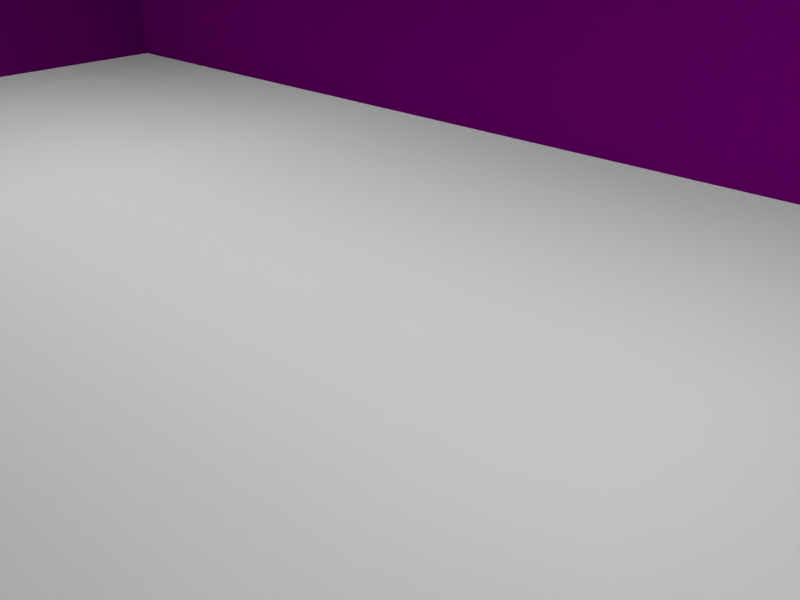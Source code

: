 # Source: cottage_blender.blend  (saved by Blender 2.79.0; exported with 4.5.12 LTS)
import bpy
from mathutils import Matrix  # noqa: F401  (used for matrix-valued properties, if any)

bpy.ops.wm.read_factory_settings(use_empty=True)
scene = bpy.context.scene
scene.name = 'Scene'

# ---- collections
col_collection_1 = bpy.data.collections.new('Collection 1'); scene.collection.children.link(col_collection_1)
col_collection_10 = bpy.data.collections.new('Collection 10'); scene.collection.children.link(col_collection_10)

# ---- images (referenced by path relative to the original .blend; pixels are not part of the script)
import os
ASSET_DIR = os.environ.get("B2B_ASSET_DIR", "")  # directory of the original .blend (textures are referenced by path, not embedded)
HERE = os.path.dirname(os.path.abspath(__file__))  # packed textures are extracted next to this script under _unpacked/

def load_image(name, relpath, width, height, colorspace="sRGB"):
    """Load a texture the original file referenced (path relative to the .blend, or extracted next to this script)."""
    p = next((c for c in (os.path.join(HERE, relpath), os.path.join(ASSET_DIR, relpath)) if relpath and os.path.exists(c)), "")
    if p:
        img = bpy.data.images.load(p, check_existing=True)
        img.name = name
    else:  # same state as the original file: an image datablock whose file is absent (Cycles renders it pink)
        img = bpy.data.images.new(name, width, height)
        img.source = "FILE"
        img.filepath = "//" + (relpath or name)
    img.colorspace_settings.name = colorspace
    return img
img_cottage_normal_png = load_image('cottage_normal.png', 'cottage_normal.png', 1024, 1024, 'sRGB')
img_cottage_diffuse_png_001 = load_image('cottage_diffuse.png.001', 'cottage_diffuse.png', 1024, 1024, 'sRGB')

# ---- materials (node trees are filled in below, after node groups)
mat_cottage_texture = bpy.data.materials.new('cottage_texture')
mat_cottage_texture.alpha_threshold = 0.0
mat_cottage_texture.roughness = 0.5
mat_ground = bpy.data.materials.new('ground')
mat_ground.alpha_threshold = 0.0
mat_ground.roughness = 0.5
mat_light_1 = bpy.data.materials.new('light 1')
mat_light_1.alpha_threshold = 0.0
mat_light_1.roughness = 0.5
mat_light_2 = bpy.data.materials.new('light 2')
mat_light_2.alpha_threshold = 0.0
mat_light_2.roughness = 0.5

# ---- material node trees
mat_cottage_texture.use_nodes = True; mat_cottage_texture.node_tree.nodes.clear()
_N = mat_cottage_texture.node_tree.nodes; _L = mat_cottage_texture.node_tree.links
n0 = _N.new('ShaderNodeOutputMaterial'); n0.name = 'Material Output'; n0.location = (300, 300)
n1 = _N.new('ShaderNodeBsdfDiffuse'); n1.name = 'Diffuse BSDF'; n1.location = (10, 300)
n1.inputs[1].default_value = 0.2574
n2 = _N.new('ShaderNodeNormalMap'); n2.name = 'Normal Map'; n2.location = (-175, 215)
n3 = _N.new('ShaderNodeTexImage'); n3.name = 'Image Texture.001'; n3.location = (-369, 117)
n3.width = 140
n3.image = img_cottage_normal_png
n4 = _N.new('ShaderNodeTexImage'); n4.name = 'Image Texture'; n4.location = (-327, 380)
n4.width = 140
n4.image = img_cottage_diffuse_png_001
_L.new(n1.outputs[0], n0.inputs[0])
_L.new(n4.outputs[0], n1.inputs[0])
_L.new(n2.outputs[0], n1.inputs[2])
_L.new(n3.outputs[0], n2.inputs[1])
n0.is_active_output = True
mat_ground.use_nodes = True; mat_ground.node_tree.nodes.clear()
_N = mat_ground.node_tree.nodes; _L = mat_ground.node_tree.links
n0 = _N.new('ShaderNodeOutputMaterial'); n0.name = 'Material Output'; n0.location = (300, 300)
n1 = _N.new('ShaderNodeAmbientOcclusion'); n1.name = 'Ambient Occlusion'; n1.location = (10, 300)
n1.samples = 1
n1.inputs[0].default_value = (0.6152, 0.6152, 0.6152, 1.0)
n1.inputs[1].default_value = 0.0
_L.new(n1.outputs[0], n0.inputs[0])
n0.is_active_output = True
mat_light_1.use_nodes = True; mat_light_1.node_tree.nodes.clear()
_N = mat_light_1.node_tree.nodes; _L = mat_light_1.node_tree.links
n0 = _N.new('ShaderNodeOutputMaterial'); n0.name = 'Material Output'; n0.location = (300, 300)
n1 = _N.new('ShaderNodeEmission'); n1.name = 'Emission'; n1.location = (10, 300)
n1.inputs[0].default_value = (0.8, 0.8, 0.8, 1.0)
n1.inputs[1].default_value = 7.0
_L.new(n1.outputs[0], n0.inputs[0])
n0.is_active_output = True
mat_light_2.use_nodes = True; mat_light_2.node_tree.nodes.clear()
_N = mat_light_2.node_tree.nodes; _L = mat_light_2.node_tree.links
n0 = _N.new('ShaderNodeOutputMaterial'); n0.name = 'Material Output'; n0.location = (300, 300)
n1 = _N.new('ShaderNodeEmission'); n1.name = 'Emission'; n1.location = (10, 300)
n1.inputs[0].default_value = (0.8, 0.8, 0.8, 1.0)
n1.inputs[1].default_value = 7.0
_L.new(n1.outputs[0], n0.inputs[0])
n0.is_active_output = True

# ---- world
world_world = bpy.data.worlds.new('World'); scene.world = world_world
world_world.color = (0.6172, 0.6172, 0.6172)
world_world.use_sun_shadow = False
world_world.sun_shadow_jitter_overblur = 0.0
world_world.cycles.sampling_method = 'MANUAL'

# ---- cameras
cam_camera = bpy.data.cameras.new('Camera')
cam_camera.clip_end = 100.0
cam_camera.lens = 35.0
cam_camera.sensor_width = 32.0
cam_camera.sensor_height = 18.0
cam_camera.ortho_scale = 7.314
cam_camera.dof.focus_distance = 0.0

# ---- lights
light_lamp = bpy.data.lights.new('Lamp', 'POINT')
light_lamp.transmission_factor = 0.0
light_lamp.cutoff_distance = 30.0
light_lamp.energy = 100.0
light_lamp.shadow_buffer_clip_start = 1.001
light_lamp.shadow_soft_size = 0.1
light_lamp.shadow_maximum_resolution = 0.006
light_lamp.use_absolute_resolution = True

# ---- meshes
me_cube_002 = bpy.data.meshes.new('Cube.002')
me_cube_002.from_pydata([(1.124, -1.0, 1.585), (-1.0, -0.006551, 3.056), (1.124, -0.006551, 3.056), (1.124, 0.2756, 2.646), (-1.0, -0.2837, 2.646), (-1.0, 0.2756, 2.646), (-1.0, 0.3333, 1.585), (1.124, -0.2179, -1.0), (1.124, 0.2179, -1.0), (1.124, 0.2179, 1.585), (-1.0, -0.005921, 3.056), (-1.0, -0.00529, 3.056), (1.124, -0.00529, 3.056), (1.124, -0.005921, 3.056), (-1.0, -0.1787, 2.545), (-1.0, 0.1712, 2.545), (1.124, 0.1732, 1.808), (-1.0, -0.177, 1.808), (-1.0, 0.1732, 1.808), (1.124, 0.2179, -0.6505), (1.124, -0.2179, -0.6505), (1.124, -0.2179, 1.585), (1.124, -0.1787, 2.545), (1.124, -0.2837, 2.646), (1.124, -0.177, 1.808), (1.124, -0.7209, 1.998), (-1.0, -1.0, 1.585), (1.124, -0.4397, -1.0), (-1.0, -0.7209, 1.998), (-1.0, 1.0, 1.585), (-1.0, -0.004659, 3.056), (-1.0, 0.7177, 1.998), (1.124, 0.1712, 2.545), (-1.0, 1.0, -1.0), (1.124, -1.0, -1.0), (-1.0, 0.3333, -1.0), (-1.0, -1.0, -1.0), (1.124, -0.4397, -0.2326), (1.124, -0.8607, -0.2326), (1.124, 0.8611, -0.2326), (1.124, 0.4395, -0.2326), (1.124, 0.2179, 1.263), (1.124, -0.2179, 1.263), (-1.0, -0.3333, 1.585), (1.124, -0.4397, 1.263), (1.124, -0.8607, 1.263), (1.124, 0.8611, 1.27), (1.124, 0.4395, 1.263), (1.109, 0.2179, -0.6505), (1.109, -0.2179, -0.6505), (1.109, 0.2179, 1.263), (1.109, -0.2179, 1.263), (1.124, -0.2179, -0.8325), (1.124, 0.2179, -0.8293), (1.222, -0.2179, -1.0), (1.222, 0.2179, -1.0), (1.222, 0.2179, -0.8293), (1.222, -0.2179, -0.8325), (1.18, 0.2179, -0.6505), (1.18, -0.2179, -0.6505), (1.18, -0.2179, -0.8325), (1.18, 0.2179, -0.8293), (0.6989, -1.0, -1.0), (-0.5753, -1.0, -1.0), (0.6989, -1.0, 1.263), (0.386, -1.0, 1.263), (-0.2623, -1.0, 1.263), (-0.5753, -1.0, 1.263), (0.6989, -1.0, 1.585), (0.386, -1.0, 1.585), (-0.2623, -1.0, 1.585), (-0.5753, -1.0, 1.585), (0.6989, -1.0, -0.2326), (0.386, -1.0, -0.2326), (-0.2623, -1.0, -0.2326), (-0.5753, -1.0, -0.2326), (1.123, 1.0, 1.585), (1.123, 1.0, -1.0), (1.124, 0.4395, -1.0), (1.124, 0.7177, 1.998), (1.124, -0.004659, 3.056), (-1.0, -0.3333, -1.0), (0.386, -1.0, -1.0), (-0.2623, -1.0, -1.0), (-1.0, 0.3333, 0.4629), (-1.0, -0.3333, 0.4634), (-0.7978, 1.0, -1.0), (-0.7978, 1.0, 1.093), (-0.7978, 1.0, 1.585), (0.6983, 1.0, 1.585), (0.6983, 1.0, -0.3952), (-0.5594, 1.0, 1.585), (0.6983, 1.0, 1.093), (-0.7978, 1.0, -0.7562), (0.6983, 1.0, -1.0), (-0.5594, 1.0, -0.7562), (-0.5594, 1.0, -1.0), (0.3853, 1.0, -1.0), (0.3853, 1.0, 1.093), (0.3853, 1.0, 1.585), (0.3853, 1.0, -0.3952), (-0.7978, 0.9712, 1.093), (-0.7978, 0.9712, -0.7562), (-0.5594, 0.9712, 1.093), (-0.5594, 0.9712, -0.7562), (-0.5594, 1.0, -0.8835), (-0.7978, 1.0, -0.881), (-0.5594, 1.0, 1.093), (-0.5144, 1.0, -0.8915), (-0.7978, 1.107, -1.0), (-0.5594, 1.107, -1.0), (-0.7978, 1.107, -0.881), (-0.5594, 1.107, -0.8835), (-0.5594, 1.046, -0.7562), (-0.7978, 1.046, -0.7562), (-0.5594, 1.046, -0.8835), (-0.7978, 1.046, -0.881), (-1.01, 0.4306, 0.6757), (-1.013, -0.4372, 0.6757), (-1.121, -0.2442, 0.6757), (-1.12, 0.2402, 0.6757), (-0.979, 0.4302, 0.6757), (-0.9824, -0.4376, 0.6757), (-1.135, -0.001821, 0.6757), (-1.065, 0.3354, 0.6757), (-1.067, -0.3407, 0.6757), (-0.9935, 0.01095, 1.153), (-0.9936, -0.01801, 1.153), (-0.9972, -0.01157, 1.153), (-0.9972, 0.004597, 1.153), (-0.9925, 0.01094, 1.153), (-0.9926, -0.01802, 1.153), (-0.9977, -0.003481, 1.153), (-0.9953, 0.007774, 1.153), (-0.9954, -0.01479, 1.153), (-1.134, -0.272, 0.5636), (-1.132, 0.2683, 0.5636), (-1.073, -0.3796, 0.5636), (-1.149, -0.001653, 0.5636), (-1.07, 0.3744, 0.5636), (-0.9786, -0.4876, 0.5636), (-1.013, -0.4872, 0.5636), (-1.009, 0.4806, 0.5636), (-0.9749, 0.4802, 0.5636), (-1.134, -0.272, 0.6058), (-1.132, 0.2683, 0.6058), (-1.073, -0.3796, 0.6058), (-1.149, -0.001653, 0.6058), (-1.07, 0.3744, 0.6058), (-0.9786, -0.4876, 0.6058), (-1.013, -0.4872, 0.6058), (-1.009, 0.4806, 0.6058), (-0.9749, 0.4802, 0.6058), (-1.113, -0.1954, 0.5636), (-1.111, 0.1912, 0.5636), (-1.069, -0.2724, 0.5636), (-1.123, -0.001961, 0.5636), (-1.067, 0.2671, 0.5636), (-1.002, -0.3497, 0.5636), (-1.026, -0.3494, 0.5636), (-1.024, 0.3431, 0.5636), (-0.9989, 0.3428, 0.5636), (-1.025, 0.3675, 0.598), (-1.028, -0.3737, 0.598), (-1.133, -0.144, 0.598), (-1.121, -0.2089, 0.598), (-1.119, 0.2049, 0.598), (-1.131, 0.1403, 0.598), (-0.9989, 0.3672, 0.598), (-1.002, -0.3741, -0.9975), (-1.002, -0.3741, 0.598), (-1.025, 0.3675, -0.5955), (-1.025, 0.3675, 0.411), (-1.028, -0.3737, 0.411), (-1.121, -0.2089, -0.5955), (-1.121, -0.2089, 0.411), (-1.131, 0.1403, -0.5955), (-1.131, 0.1403, 0.411), (-1.017, 0.3406, -0.5591), (-1.017, 0.3406, 0.3746), (-1.021, -0.347, 0.3746), (-1.021, -0.347, -0.5591), (-1.129, -0.1298, -0.545), (-1.107, -0.1941, -0.5591), (-1.107, -0.1941, 0.3746), (-1.128, 0.126, -0.545), (-1.128, 0.126, 0.3604), (-1.133, -0.144, -0.9975), (-1.132, -0.001856, 0.598), (-1.133, -0.144, -0.5955), (-1.133, -0.144, 0.411), (-1.129, -0.1298, 0.3604), (-1.119, 0.2049, -0.9975), (-1.072, 0.2862, 0.598), (-1.119, 0.2049, -0.5955), (-1.119, 0.2049, 0.411), (-1.104, 0.1897, 0.3746), (-1.028, -0.3737, -0.9975), (-1.074, -0.2913, 0.598), (-1.028, -0.3737, -0.5955), (-1.025, 0.3675, -0.9975), (-1.121, -0.2089, -0.9975), (-1.131, 0.1403, -0.9975), (-0.9989, 0.3672, -0.9975), (-1.104, 0.1897, -0.5591), (-0.8258, 0.9551, 1.181), (-0.8258, 0.9593, 1.208), (-0.8258, 1.161, 1.021), (-0.8258, 1.165, 1.048), (-0.5345, 0.9551, 1.181), (-0.5345, 0.9593, 1.208), (-0.5345, 1.161, 1.021), (-0.5345, 1.165, 1.048), (-0.5501, 1.161, 1.021), (-0.8102, 1.161, 1.021), (-0.8102, 1.165, 1.048), (-0.5501, 1.165, 1.048), (-0.8102, 0.9551, 1.181), (-0.5501, 0.9551, 1.181), (-0.5501, 0.9593, 1.208), (-0.8102, 0.9593, 1.208), (-0.8258, 1.131, 1.044), (-0.8258, 1.135, 1.071), (-0.5345, 1.131, 1.044), (-0.5345, 1.135, 1.071), (-0.5501, 1.135, 1.071), (-0.8102, 1.135, 1.071), (-0.8102, 1.131, 1.044), (-0.5501, 1.131, 1.044), (-0.8258, 0.9925, 0.9558), (-0.8258, 0.9789, 1.053), (-0.5501, 0.9789, 1.053), (-0.5345, 0.9789, 1.053), (-0.8102, 0.9789, 1.053), (-0.8102, 0.9925, 0.9558), (-0.5501, 0.9925, 0.9558), (-0.5345, 0.9925, 0.9558), (1.097, 0.2593, 1.384), (1.099, 0.2593, 1.411), (1.213, 0.2593, 1.223), (1.215, 0.2593, 1.25), (1.097, -0.2559, 1.384), (1.099, -0.2559, 1.411), (1.213, -0.2559, 1.223), (1.215, -0.2559, 1.25), (1.213, -0.2284, 1.223), (1.213, 0.2318, 1.223), (1.215, 0.2318, 1.25), (1.215, -0.2284, 1.25), (1.097, 0.2318, 1.384), (1.097, -0.2284, 1.384), (1.099, -0.2284, 1.411), (1.099, 0.2318, 1.411), (1.196, 0.2593, 1.246), (1.199, 0.2593, 1.274), (1.196, -0.2559, 1.246), (1.199, -0.2559, 1.274), (1.199, -0.2284, 1.274), (1.199, 0.2318, 1.274), (1.196, 0.2318, 1.246), (1.196, -0.2284, 1.246), (1.118, 0.2593, 1.158), (1.11, 0.2593, 1.255), (1.11, -0.2284, 1.255), (1.11, -0.2559, 1.255), (1.11, 0.2318, 1.255), (1.118, 0.2318, 1.158), (1.118, -0.2284, 1.158), (1.118, -0.2559, 1.158), (-0.05723, 0.8437, 1.683), (-0.05723, 0.9421, 1.683), (0.1164, 0.9421, 2.908), (0.29, 0.8437, 1.683), (0.29, 0.9421, 1.683), (-0.05723, 0.3758, 2.332), (-0.05723, 0.9421, 2.332), (0.29, 0.9421, 2.332), (0.29, 0.3758, 2.332), (0.1164, 0.06684, 2.946), (0.1164, 0.9421, 2.946), (0.29, 0.9421, 2.37), (0.29, 0.3758, 2.37), (0.1164, 0.9884, 2.908), (-0.05723, 0.9884, 2.332), (0.29, 0.9884, 2.332), (0.1164, 0.9884, 2.946), (-0.05723, 0.9884, 2.37), (0.29, 0.9884, 2.37), (0.3225, 0.9421, 2.222), (0.3225, 0.4427, 2.222), (-0.08967, 0.4427, 2.222), (-0.08967, 0.9421, 2.222), (0.3225, 0.9421, 2.26), (0.3225, 0.4427, 2.26), (-0.08967, 0.4427, 2.26), (-0.08967, 0.9421, 2.26), (0.3225, 0.9884, 2.26), (0.3225, 0.9884, 2.222), (-0.08967, 0.9884, 2.26), (-0.08967, 0.9884, 2.222), (-0.05723, 0.9421, 1.683), (0.116, 0.9421, 2.908), (0.29, 0.9421, 1.683), (0.1167, 0.9421, 2.908), (-0.05723, 0.9421, 2.332), (0.29, 0.9421, 2.332), (0.1743, 0.9421, 1.683), (0.05852, 0.9421, 1.683), (0.1163, 0.9421, 2.908), (0.1165, 0.9421, 2.908), (0.05065, 0.9421, 2.065), (0.1821, 0.9421, 2.065), (0.02941, 0.9421, 2.62), (0.2034, 0.9421, 2.62), (0.05041, 0.9421, 2.55), (0.1824, 0.9421, 2.55), (-0.05723, 0.3758, 2.37), (0.1164, 0.06684, 2.946), (0.1164, 0.9421, 2.946), (-0.05723, 0.9421, 2.37), (0.1164, 0.9884, 2.946), (-0.05723, 0.9884, 2.37), (-0.08967, 0.4427, 2.26), (-0.08967, 0.9421, 2.26), (-0.08967, 0.9884, 2.26), (-1.067, -1.149, 1.427), (-1.067, 1.144, 1.427), (1.19, -1.149, 1.427), (1.19, 1.144, 1.427), (-1.067, -0.002379, 3.085), (1.19, -0.002379, 3.085), (-1.067, -1.119, 1.385), (-1.067, 1.115, 1.385), (1.19, -1.119, 1.385), (1.19, 1.115, 1.385), (-1.067, -0.002379, 3.026), (1.19, -0.002379, 3.026)], [], [(67, 71, 26), (29, 6, 18, 31), (6, 43, 17, 18), (21, 9, 16, 24), (31, 18, 15, 5), (5, 15, 11, 30), (15, 14, 10, 11), (22, 32, 12, 13), (47, 9, 41), (41, 9, 21, 42), (8, 53, 56, 55), (78, 19, 53), (7, 52, 27), (23, 22, 13, 2), (25, 24, 22, 23), (0, 21, 24, 25), (43, 26, 28, 17), (17, 28, 4, 14), (14, 4, 1, 10), (42, 21, 44), (44, 21, 0, 45), (46, 76, 9, 47), (9, 76, 79, 16), (16, 79, 3, 32), (32, 3, 80, 12), (77, 39, 40, 78), (27, 37, 38, 34), (20, 37, 27), (78, 40, 19), (63, 75, 36), (35, 84, 29, 33), (77, 76, 46, 39), (20, 42, 44, 37), (36, 26, 85, 81), (19, 41, 50, 48), (40, 47, 41, 19), (75, 67, 26, 36), (38, 45, 0, 34), (22, 24, 16, 32), (48, 50, 51, 49), (41, 42, 51, 50), (42, 20, 49, 51), (20, 19, 48, 49), (53, 19, 58, 61), (53, 8, 78), (27, 52, 20), (55, 56, 57, 54), (52, 7, 54, 57), (53, 52, 57, 56), (60, 61, 58, 59), (19, 20, 59, 58), (20, 52, 60, 59), (34, 0, 64, 72), (73, 65, 66, 74), (34, 72, 62), (62, 72, 73, 82), (82, 73, 74, 83), (83, 74, 75, 63), (0, 68, 64), (64, 68, 69, 65), (65, 69, 70, 66), (66, 70, 71, 67), (65, 73, 72, 64), (67, 75, 74, 66), (84, 85, 43, 6), (29, 84, 6), (85, 26, 43), (107, 103, 101, 87), (108, 95, 107), (97, 108, 100), (77, 90, 92, 76), (93, 33, 29, 87), (77, 94, 90), (94, 97, 100, 90), (107, 87, 88, 91), (76, 92, 89), (92, 98, 99, 89), (87, 29, 88), (90, 100, 98, 92), (96, 110, 112, 105), (97, 96, 108), (86, 33, 106), (104, 102, 101, 103), (87, 101, 102, 93), (93, 102, 104, 95), (95, 104, 103, 107), (105, 115, 113, 95), (33, 93, 106), (98, 107, 91, 99), (100, 108, 107, 98), (105, 95, 108), (96, 105, 108), (110, 109, 111, 112), (106, 111, 109, 86), (105, 112, 111, 106), (116, 114, 113, 115), (93, 114, 116, 106), (95, 113, 114, 93), (37, 44, 45, 38), (39, 46, 47, 40), (15, 18, 17, 14), (125, 119, 144, 146), (118, 125, 146, 150), (124, 117, 151, 148), (123, 119, 128, 132), (124, 120, 129, 133), (117, 124, 133, 126), (118, 122, 131, 127), (119, 125, 134, 128), (125, 118, 127, 134), (121, 117, 126, 130), (120, 123, 132, 129), (139, 136, 145, 148), (142, 139, 148, 151), (141, 140, 149, 150), (135, 137, 146, 144), (137, 141, 150, 146), (143, 142, 151, 152), (136, 138, 147, 145), (138, 135, 144, 147), (123, 120, 145, 147), (120, 124, 148, 145), (122, 118, 150, 149), (117, 121, 152, 151), (119, 123, 147, 144), (139, 142, 160, 157), (140, 141, 159, 158), (137, 135, 153, 155), (138, 136, 154, 156), (141, 137, 155, 159), (142, 143, 161, 160), (136, 139, 157, 154), (135, 138, 156, 153), (193, 162, 172, 195), (200, 162, 168, 203), (190, 177, 186, 191), (198, 165, 175, 173), (187, 164, 190), (192, 166, 195), (188, 167, 177, 190), (192, 195, 196, 204), (195, 172, 179, 196), (197, 173, 180, 181), (187, 190, 191, 182), (173, 175, 184, 180), (176, 189, 182, 185), (164, 188, 190), (202, 187, 189, 176), (171, 194, 204, 178), (200, 192, 194, 171), (166, 193, 195), (201, 197, 199, 174), (163, 198, 173), (174, 199, 181, 183), (175, 201, 183, 184), (177, 202, 185, 186), (162, 200, 172), (167, 202, 177), (172, 200, 178, 179), (163, 197, 169, 170), (166, 192, 202, 167), (164, 187, 201, 165), (165, 201, 175), (182, 191, 186, 185), (204, 196, 179, 178), (181, 180, 184, 183), (221, 222, 208, 207), (213, 216, 212, 211), (223, 224, 210, 209), (226, 222, 206, 220), (224, 225, 219, 210), (225, 226, 220, 219), (218, 228, 235, 231), (227, 228, 218, 217), (207, 208, 215, 214), (214, 215, 216, 213), (214, 213, 228, 227), (207, 214, 227, 221), (216, 215, 226, 225), (212, 216, 225, 224), (215, 208, 222, 226), (213, 211, 223, 228), (211, 212, 224, 223), (205, 206, 222, 221), (228, 223, 236, 235), (223, 209, 232, 236), (221, 227, 234, 229), (205, 221, 229, 230), (227, 217, 233, 234), (253, 254, 240, 239), (245, 248, 244, 243), (255, 256, 242, 241), (258, 254, 238, 252), (256, 257, 251, 242), (257, 258, 252, 251), (250, 260, 267, 263), (259, 260, 250, 249), (239, 240, 247, 246), (246, 247, 248, 245), (246, 245, 260, 259), (239, 246, 259, 253), (248, 247, 258, 257), (244, 248, 257, 256), (247, 240, 254, 258), (245, 243, 255, 260), (243, 244, 256, 255), (237, 238, 254, 253), (260, 255, 268, 267), (255, 241, 264, 268), (253, 259, 266, 261), (237, 253, 261, 262), (259, 249, 265, 266), (273, 276, 277, 272), (269, 274, 275, 270), (280, 279, 278, 281), (277, 276, 288, 289), (284, 282, 285, 287), (282, 283, 286, 285), (271, 275, 283, 282), (279, 280, 287, 285), (276, 271, 282, 284), (291, 290, 294, 295), (289, 288, 292, 293), (292, 288, 297, 296), (291, 295, 298, 299), (284, 287, 296, 297), (283, 275, 291, 299), (286, 283, 299, 298), (287, 280, 292, 296), (275, 274, 290, 291), (280, 281, 293, 292), (276, 284, 297, 288), (315, 309, 303, 313), (306, 311, 305, 302), (300, 304, 310, 307), (307, 310, 311, 306), (312, 301, 308, 314), (314, 308, 309, 315), (304, 312, 314, 310), (311, 315, 313, 305), (311, 310, 314, 315), (316, 317, 318, 319), (319, 321, 324, 323), (319, 318, 320, 321), (316, 319, 323, 322), (325, 327, 330, 329), (328, 326, 329, 330), (331, 335, 336, 333), (334, 336, 335, 332), (326, 328, 334, 332), (327, 325, 331, 333), (328, 330, 336, 334), (329, 326, 332, 335), (325, 329, 335, 331), (330, 327, 333, 336)])
_uv = me_cube_002.uv_layers.new(name='UVMap')
_uv.uv.foreach_set('vector', [0.1029, 0.6592, 0.1029, 0.6775, 0.01234, 0.6775, 0.3017, 0.8736, 0.3922, 0.8736, 0.4139, 0.8893, 0.34, 0.9027, 0.3922, 0.8736, 0.4826, 0.8736, 0.4614, 0.8893, 0.4139, 0.8893, 0.1203, 0.8742, 0.1796, 0.8742, 0.1735, 0.8898, 0.1259, 0.8898, 0.34, 0.9027, 0.4139, 0.8893, 0.4142, 0.9411, 0.4, 0.9482, 0.4, 0.9482, 0.4142, 0.9411, 0.4381, 0.977, 0.438, 0.977, 0.4142, 0.9411, 0.4616, 0.9411, 0.4382, 0.977, 0.4381, 0.977, 0.1257, 0.9417, 0.1732, 0.9417, 0.1492, 0.9778, 0.1492, 0.9778, 0.2097, 0.8515, 0.1796, 0.8742, 0.1796, 0.8515, 0.1796, 0.8515, 0.1796, 0.8742, 0.1203, 0.8742, 0.1203, 0.8515, 0.1533, 0.2964, 0.1533, 0.3533, 0.06447, 0.3533, 0.06447, 0.2964, 0.2097, 0.6922, 0.1796, 0.7168, 0.1796, 0.7042, 0.1203, 0.6922, 0.1203, 0.704, 0.09018, 0.6922, 0.1114, 0.9489, 0.1257, 0.9417, 0.1492, 0.9778, 0.1491, 0.9778, 0.05194, 0.9033, 0.1259, 0.8898, 0.1257, 0.9417, 0.1114, 0.9489, 0.01399, 0.8742, 0.1203, 0.8742, 0.1259, 0.8898, 0.05194, 0.9033, 0.4826, 0.8736, 0.573, 0.8736, 0.5352, 0.9027, 0.4614, 0.8893, 0.4614, 0.8893, 0.5352, 0.9027, 0.4759, 0.9482, 0.4616, 0.9411, 0.4616, 0.9411, 0.4759, 0.9482, 0.4383, 0.977, 0.4382, 0.977, 0.1203, 0.8515, 0.1203, 0.8742, 0.09018, 0.8515, 0.09018, 0.8515, 0.1203, 0.8742, 0.01399, 0.8742, 0.03294, 0.8515, 0.267, 0.852, 0.2859, 0.8742, 0.1796, 0.8742, 0.2097, 0.8515, 0.1796, 0.8742, 0.2859, 0.8742, 0.2476, 0.9033, 0.1735, 0.8898, 0.1735, 0.8898, 0.2476, 0.9033, 0.1874, 0.9489, 0.1732, 0.9417, 0.1732, 0.9417, 0.1874, 0.9489, 0.1493, 0.9778, 0.1492, 0.9778, 0.2859, 0.6922, 0.267, 0.7462, 0.2097, 0.7462, 0.2097, 0.6922, 0.09018, 0.6922, 0.09018, 0.7462, 0.03294, 0.7462, 0.01399, 0.6922, 0.1203, 0.7168, 0.09018, 0.7462, 0.09018, 0.6922, 0.2097, 0.6922, 0.2097, 0.7462, 0.1796, 0.7168, 0.1029, 0.5307, 0.1029, 0.5743, 0.01234, 0.5307, 0.3922, 0.6921, 0.3922, 0.7948, 0.3017, 0.8736, 0.3017, 0.6921, 0.2859, 0.6922, 0.2859, 0.8742, 0.267, 0.852, 0.267, 0.7462, 0.1203, 0.7168, 0.1203, 0.8515, 0.09018, 0.8515, 0.09018, 0.7462, 0.573, 0.6921, 0.573, 0.8736, 0.4826, 0.7949, 0.4826, 0.6921, 0.1859, 0.7178, 0.1859, 0.8472, 0.1827, 0.8472, 0.1827, 0.7178, 0.2097, 0.7462, 0.2097, 0.8515, 0.1796, 0.8515, 0.1796, 0.7168, 0.1029, 0.5743, 0.1029, 0.6592, 0.01234, 0.6775, 0.01234, 0.5307, 0.03294, 0.7462, 0.03294, 0.8515, 0.01399, 0.8742, 0.01399, 0.6922, 0.1257, 0.9417, 0.1259, 0.8898, 0.1735, 0.8898, 0.1732, 0.9417, 0.1796, 0.7168, 0.1796, 0.8515, 0.1203, 0.8515, 0.1203, 0.7168, 0.3696, 0.4935, 0.4218, 0.4935, 0.4218, 0.4967, 0.3696, 0.4967, 0.1178, 0.8483, 0.1178, 0.719, 0.1146, 0.719, 0.1146, 0.8483, 0.285, 0.3538, 0.285, 0.2492, 0.2886, 0.2492, 0.2886, 0.3538, 0.0616, 0.2931, 0.0616, 0.3536, 0.01092, 0.3536, 0.01092, 0.2931, 0.1796, 0.7042, 0.1796, 0.6922, 0.2097, 0.6922, 0.09018, 0.6922, 0.1203, 0.704, 0.1203, 0.7168, 0.2462, 0.3538, 0.2031, 0.3538, 0.2039, 0.2492, 0.2462, 0.2492, 0.06432, 0.2964, 0.06432, 0.3534, 0.1531, 0.3534, 0.1531, 0.2964, 0.2709, 0.2492, 0.2709, 0.3538, 0.2462, 0.3538, 0.2462, 0.2492, 0.2031, 0.2492, 0.2023, 0.3538, 0.1572, 0.3538, 0.1572, 0.2492, 0.285, 0.2492, 0.285, 0.3538, 0.2709, 0.3538, 0.2709, 0.2492, 0.01092, 0.3536, 0.01092, 0.293, 0.0616, 0.293, 0.0616, 0.3536, 0.4651, 0.5307, 0.4651, 0.6775, 0.3746, 0.6592, 0.3746, 0.5743, 0.3078, 0.5743, 0.3078, 0.6592, 0.1696, 0.6592, 0.1696, 0.5743, 0.4651, 0.5307, 0.3746, 0.5743, 0.3746, 0.5307, 0.3746, 0.5307, 0.3746, 0.5743, 0.3078, 0.5743, 0.3078, 0.5307, 0.3078, 0.5307, 0.3078, 0.5743, 0.1696, 0.5743, 0.1696, 0.5307, 0.1696, 0.5307, 0.1696, 0.5743, 0.1029, 0.5743, 0.1029, 0.5307, 0.4651, 0.6775, 0.3746, 0.6775, 0.3746, 0.6592, 0.3746, 0.6592, 0.3746, 0.6775, 0.3078, 0.6775, 0.3078, 0.6592, 0.3078, 0.6592, 0.3078, 0.6775, 0.1696, 0.6775, 0.1696, 0.6592, 0.1696, 0.6592, 0.1696, 0.6775, 0.1029, 0.6775, 0.1029, 0.6592, 0.3078, 0.6592, 0.3078, 0.5743, 0.3746, 0.5743, 0.3746, 0.6592, 0.1029, 0.6592, 0.1029, 0.5743, 0.1696, 0.5743, 0.1696, 0.6592, 0.3922, 0.7948, 0.4826, 0.7949, 0.4826, 0.8736, 0.3922, 0.8736, 0.3017, 0.8736, 0.3922, 0.7948, 0.3922, 0.8736, 0.4826, 0.7949, 0.573, 0.8736, 0.4826, 0.8736, 0.3597, 0.5103, 0.3597, 0.5051, 0.4282, 0.5051, 0.4282, 0.5103, 0.3609, 0.3785, 0.3705, 0.3862, 0.3705, 0.4912, 0.1691, 0.3724, 0.3609, 0.3785, 0.1691, 0.4067, 0.01178, 0.3724, 0.1024, 0.4067, 0.1024, 0.4912, 0.01178, 0.5192, 0.4214, 0.3862, 0.4646, 0.3724, 0.4646, 0.5192, 0.4214, 0.4912, 0.01178, 0.3724, 0.1024, 0.3724, 0.1024, 0.4067, 0.1024, 0.3724, 0.1691, 0.3724, 0.1691, 0.4067, 0.1024, 0.4067, 0.3705, 0.4912, 0.4214, 0.4912, 0.4214, 0.5192, 0.3705, 0.5192, 0.01178, 0.5192, 0.1024, 0.4912, 0.1024, 0.5192, 0.1024, 0.4912, 0.1691, 0.4912, 0.1691, 0.5192, 0.1024, 0.5192, 0.4214, 0.4912, 0.4646, 0.5192, 0.4214, 0.5192, 0.1024, 0.4067, 0.1691, 0.4067, 0.1691, 0.4912, 0.1024, 0.4912, 0.09909, 0.2421, 0.01853, 0.2421, 0.01853, 0.2004, 0.09909, 0.2004, 0.1691, 0.3724, 0.3705, 0.3724, 0.3609, 0.3785, 0.4214, 0.3724, 0.4646, 0.3724, 0.4214, 0.3791, 0.3705, 0.3862, 0.4214, 0.3862, 0.4214, 0.4912, 0.3705, 0.4912, 0.3643, 0.4897, 0.3675, 0.4897, 0.3675, 0.3863, 0.3643, 0.3863, 0.2734, 0.2435, 0.2634, 0.2435, 0.2634, 0.1471, 0.2734, 0.1471, 0.4246, 0.3869, 0.4278, 0.3869, 0.4278, 0.4902, 0.4246, 0.4902, 0.1384, 0.2428, 0.1042, 0.2428, 0.1042, 0.1987, 0.1384, 0.1987, 0.4646, 0.3724, 0.4214, 0.3862, 0.4214, 0.3791, 0.1691, 0.4912, 0.3705, 0.4912, 0.3705, 0.5192, 0.1691, 0.5192, 0.1691, 0.4067, 0.3609, 0.3785, 0.3705, 0.4912, 0.1691, 0.4912, 0.3705, 0.379, 0.3705, 0.3862, 0.3609, 0.3785, 0.3705, 0.3724, 0.3705, 0.379, 0.3609, 0.3785, 0.2265, 0.1471, 0.2265, 0.2435, 0.1853, 0.2435, 0.1862, 0.1471, 0.09946, 0.2421, 0.0189, 0.2421, 0.0189, 0.2003, 0.09946, 0.2003, 0.2265, 0.1471, 0.2634, 0.1471, 0.2634, 0.2435, 0.2265, 0.2435, 0.1422, 0.1471, 0.1853, 0.1471, 0.1853, 0.2435, 0.1413, 0.2435, 0.1382, 0.2427, 0.104, 0.2427, 0.104, 0.1988, 0.1382, 0.1988, 0.2734, 0.1471, 0.2891, 0.1471, 0.2891, 0.2435, 0.2734, 0.2435, 0.09018, 0.7462, 0.09018, 0.8515, 0.03294, 0.8515, 0.03294, 0.7462, 0.267, 0.7462, 0.267, 0.852, 0.2097, 0.8515, 0.2097, 0.7462, 0.4142, 0.9411, 0.4139, 0.8893, 0.4614, 0.8893, 0.4616, 0.9411, 0.91, 0.9309, 0.8758, 0.8965, 0.8857, 0.8888, 0.9239, 0.9272, 0.9442, 0.9653, 0.91, 0.9309, 0.9239, 0.9272, 0.962, 0.9655, 0.6688, 0.9309, 0.6346, 0.9653, 0.6168, 0.9655, 0.6549, 0.9272, 0.7894, 0.8875, 0.8758, 0.8965, 0.7923, 0.9743, 0.7894, 0.974, 0.6688, 0.9309, 0.703, 0.8965, 0.7865, 0.9743, 0.7854, 0.9755, 0.6346, 0.9653, 0.6688, 0.9309, 0.7854, 0.9755, 0.7842, 0.9766, 0.9442, 0.9653, 0.9442, 0.9847, 0.7946, 0.9773, 0.7946, 0.9766, 0.8758, 0.8965, 0.91, 0.9309, 0.7934, 0.9755, 0.7923, 0.9743, 0.91, 0.9309, 0.9442, 0.9653, 0.7946, 0.9766, 0.7934, 0.9755, 0.6346, 0.9847, 0.6346, 0.9653, 0.7842, 0.9766, 0.7842, 0.9773, 0.703, 0.8965, 0.7894, 0.8875, 0.7894, 0.974, 0.7865, 0.9743, 0.9131, 0.8744, 0.8589, 0.8744, 0.8589, 0.8694, 0.9131, 0.8694, 0.9674, 0.8744, 0.9131, 0.8744, 0.9131, 0.8694, 0.9674, 0.8694, 0.6112, 0.8744, 0.5846, 0.8744, 0.5846, 0.8694, 0.6112, 0.8694, 0.7196, 0.8744, 0.6654, 0.8744, 0.6654, 0.8694, 0.7196, 0.8694, 0.6654, 0.8744, 0.6112, 0.8744, 0.6112, 0.8694, 0.6654, 0.8694, 0.9939, 0.8744, 0.9674, 0.8744, 0.9674, 0.8694, 0.9939, 0.8694, 0.8589, 0.8744, 0.7893, 0.8744, 0.7893, 0.8694, 0.8589, 0.8694, 0.7893, 0.8744, 0.7196, 0.8744, 0.7196, 0.8694, 0.7893, 0.8694, 0.7894, 0.8875, 0.703, 0.8965, 0.6931, 0.8888, 0.7894, 0.8787, 0.703, 0.8965, 0.6688, 0.9309, 0.6549, 0.9272, 0.6931, 0.8888, 0.9442, 0.9847, 0.9442, 0.9653, 0.962, 0.9655, 0.962, 0.9872, 0.6346, 0.9653, 0.6346, 0.9847, 0.6168, 0.9872, 0.6168, 0.9655, 0.8758, 0.8965, 0.7894, 0.8875, 0.7894, 0.8787, 0.8857, 0.8888, 0.9409, 0.2987, 0.9071, 0.265, 0.9147, 0.3083, 0.9389, 0.3324, 0.888, 0.5693, 0.9071, 0.5693, 0.9147, 0.5261, 0.901, 0.5261, 0.9409, 0.5357, 0.9747, 0.5021, 0.9631, 0.478, 0.9389, 0.502, 0.9836, 0.4172, 0.9747, 0.3323, 0.9631, 0.3564, 0.9695, 0.4172, 0.9071, 0.5693, 0.9409, 0.5357, 0.9389, 0.502, 0.9147, 0.5261, 0.9071, 0.265, 0.888, 0.265, 0.901, 0.3083, 0.9147, 0.3083, 0.9747, 0.3323, 0.9409, 0.2987, 0.9389, 0.3324, 0.9631, 0.3564, 0.9747, 0.5021, 0.9836, 0.4172, 0.9695, 0.4172, 0.9631, 0.478, 0.6626, 0.8602, 0.6168, 0.8602, 0.6168, 0.8272, 0.7085, 0.8272, 0.6168, 0.5784, 0.6168, 0.8602, 0.6026, 0.8602, 0.6026, 0.5784, 0.8483, 0.8268, 0.7361, 0.8268, 0.7417, 0.8179, 0.8427, 0.8179, 0.921, 0.8596, 0.8751, 0.8596, 0.8751, 0.8267, 0.9668, 0.8267, 0.5806, 0.5715, 0.5806, 0.5715, 0.5806, 0.5715, 0.5806, 0.5715, 0.5806, 0.5715, 0.5806, 0.5715, 0.7922, 0.8596, 0.7361, 0.8596, 0.7361, 0.8268, 0.8483, 0.8268, 0.7085, 0.5784, 0.7085, 0.8272, 0.7023, 0.8208, 0.7023, 0.6559, 0.7085, 0.8272, 0.6168, 0.8272, 0.6223, 0.8208, 0.7023, 0.8208, 0.9668, 0.5791, 0.9668, 0.8267, 0.961, 0.8203, 0.961, 0.6561, 0.8483, 0.5792, 0.8483, 0.8268, 0.8427, 0.8179, 0.8427, 0.6587, 0.9668, 0.8267, 0.8751, 0.8267, 0.8799, 0.8202, 0.961, 0.8203, 0.7361, 0.6498, 0.8483, 0.6498, 0.8427, 0.6587, 0.7417, 0.6587, 0.8483, 0.8596, 0.7922, 0.8596, 0.8483, 0.8268, 0.7361, 0.5792, 0.8483, 0.5792, 0.8483, 0.6498, 0.7361, 0.6498, 0.6168, 0.6494, 0.7085, 0.6494, 0.7023, 0.6559, 0.6223, 0.6559, 0.6168, 0.5784, 0.7085, 0.5784, 0.7085, 0.6494, 0.6168, 0.6494, 0.7085, 0.8602, 0.6626, 0.8602, 0.7085, 0.8272, 0.8751, 0.5791, 0.9668, 0.5791, 0.9668, 0.6498, 0.8751, 0.6498, 0.9668, 0.8596, 0.921, 0.8596, 0.9668, 0.8267, 0.8751, 0.6498, 0.9668, 0.6498, 0.961, 0.6561, 0.8799, 0.6561, 0.8751, 0.8267, 0.8751, 0.5791, 0.8799, 0.6561, 0.8799, 0.8202, 0.7361, 0.8268, 0.7361, 0.5792, 0.7417, 0.6587, 0.7417, 0.8179, 0.5806, 0.5715, 0.5806, 0.5715, 0.5806, 0.5715, 0.5806, 0.5715, 0.5806, 0.5715, 0.5806, 0.5715, 0.6168, 0.8272, 0.6168, 0.5784, 0.6223, 0.6559, 0.6223, 0.8208, 0.9668, 0.8596, 0.9668, 0.5791, 0.98, 0.579, 0.98, 0.8595, 0.7106, 0.8596, 0.7106, 0.5792, 0.7361, 0.5792, 0.7361, 0.8596, 0.8483, 0.8596, 0.8483, 0.5792, 0.8738, 0.5792, 0.8738, 0.8596, 0.5806, 0.5715, 0.5806, 0.5715, 0.5806, 0.5715, 0.8427, 0.6587, 0.8427, 0.8179, 0.7417, 0.8179, 0.7417, 0.6587, 0.7023, 0.6559, 0.7023, 0.8208, 0.6223, 0.8208, 0.6223, 0.6559, 0.961, 0.6561, 0.961, 0.8203, 0.8799, 0.8202, 0.8799, 0.6561, 0.3469, 0.1602, 0.3377, 0.1602, 0.3378, 0.1829, 0.347, 0.1829, 0.05347, 0.009374, 0.05347, 0.01576, 0.03964, 0.01576, 0.03964, 0.009374, 0.3468, 0.1601, 0.3376, 0.1601, 0.3372, 0.02641, 0.3463, 0.02638, 0.2835, 0.03838, 0.2973, 0.03838, 0.2973, 0.1261, 0.2835, 0.1261, 0.04044, 0.03838, 0.05417, 0.03838, 0.05417, 0.1261, 0.04044, 0.1261, 0.05417, 0.03838, 0.2835, 0.03838, 0.2835, 0.1261, 0.05417, 0.1261, 0.3403, 0.1907, 0.3402, 0.343, 0.4078, 0.2465, 0.3781, 0.2245, 0.284, 0.03839, 0.0546, 0.03839, 0.0546, 0.1261, 0.284, 0.1261, 0.2984, 0.009374, 0.2984, 0.01576, 0.2845, 0.01576, 0.2845, 0.009374, 0.2845, 0.009374, 0.2845, 0.01576, 0.05347, 0.01576, 0.05347, 0.009374, 0.284, 0.02351, 0.0546, 0.02351, 0.0546, 0.03839, 0.284, 0.03839, 0.2977, 0.02351, 0.284, 0.02351, 0.284, 0.03839, 0.2977, 0.03839, 0.05417, 0.0235, 0.2835, 0.0235, 0.2835, 0.03838, 0.05417, 0.03838, 0.04044, 0.0235, 0.05417, 0.0235, 0.05417, 0.03838, 0.04044, 0.03838, 0.2835, 0.0235, 0.2973, 0.0235, 0.2973, 0.03838, 0.2835, 0.03838, 0.0546, 0.02351, 0.04087, 0.02351, 0.04087, 0.03839, 0.0546, 0.03839, 0.3469, 0.1827, 0.3377, 0.1828, 0.3376, 0.1601, 0.3468, 0.1601, 0.3464, 0.02655, 0.3372, 0.02658, 0.3377, 0.1602, 0.3469, 0.1602, 0.02749, 0.1257, 0.00772, 0.1258, 0.007302, 0.02644, 0.02707, 0.02636, 0.3468, 0.1601, 0.3463, 0.02638, 0.3797, 0.0559, 0.4057, 0.07513, 0.3247, 0.1256, 0.305, 0.1256, 0.3045, 0.02629, 0.3243, 0.02621, 0.3464, 0.02655, 0.3469, 0.1602, 0.4058, 0.07529, 0.3797, 0.05607, 0.3402, 0.343, 0.3403, 0.1907, 0.3781, 0.2245, 0.4078, 0.2465, 0.3469, 0.1602, 0.3377, 0.1602, 0.3378, 0.1829, 0.347, 0.1829, 0.05347, 0.009374, 0.05347, 0.01576, 0.03964, 0.01576, 0.03964, 0.009374, 0.3468, 0.1601, 0.3376, 0.1601, 0.3372, 0.02641, 0.3463, 0.02638, 0.2835, 0.03838, 0.2973, 0.03838, 0.2973, 0.1261, 0.2835, 0.1261, 0.04044, 0.03838, 0.05417, 0.03838, 0.05417, 0.1261, 0.04044, 0.1261, 0.05417, 0.03838, 0.2835, 0.03838, 0.2835, 0.1261, 0.05417, 0.1261, 0.3403, 0.1907, 0.3402, 0.343, 0.4078, 0.2465, 0.3781, 0.2245, 0.284, 0.03839, 0.0546, 0.03839, 0.0546, 0.1261, 0.284, 0.1261, 0.2984, 0.009374, 0.2984, 0.01576, 0.2845, 0.01576, 0.2845, 0.009374, 0.2845, 0.009374, 0.2845, 0.01576, 0.05347, 0.01576, 0.05347, 0.009374, 0.284, 0.02351, 0.0546, 0.02351, 0.0546, 0.03839, 0.284, 0.03839, 0.2977, 0.02351, 0.284, 0.02351, 0.284, 0.03839, 0.2977, 0.03839, 0.05417, 0.0235, 0.2835, 0.0235, 0.2835, 0.03838, 0.05417, 0.03838, 0.04044, 0.0235, 0.05417, 0.0235, 0.05417, 0.03838, 0.04044, 0.03838, 0.2835, 0.0235, 0.2973, 0.0235, 0.2973, 0.03838, 0.2835, 0.03838, 0.0546, 0.02351, 0.04087, 0.02351, 0.04087, 0.03839, 0.0546, 0.03839, 0.3469, 0.1827, 0.3377, 0.1828, 0.3376, 0.1601, 0.3468, 0.1601, 0.3464, 0.02655, 0.3372, 0.02658, 0.3377, 0.1602, 0.3469, 0.1602, 0.02749, 0.1257, 0.00772, 0.1258, 0.007302, 0.02644, 0.02707, 0.02636, 0.3468, 0.1601, 0.3463, 0.02638, 0.3797, 0.0559, 0.4057, 0.07513, 0.3247, 0.1256, 0.305, 0.1256, 0.3045, 0.02629, 0.3243, 0.02621, 0.3464, 0.02655, 0.3469, 0.1602, 0.4058, 0.07529, 0.3797, 0.05607, 0.3402, 0.343, 0.3403, 0.1907, 0.3781, 0.2245, 0.4078, 0.2465, 0.9292, 0.01015, 0.982, 0.01015, 0.982, 0.1598, 0.9292, 0.03618, 0.929, 0.03602, 0.9818, 0.1597, 0.9818, 0.009989, 0.929, 0.009986, 0.8869, 0.02158, 0.8869, 0.1099, 0.6938, 0.1099, 0.762, 0.02158, 0.7674, 0.2341, 0.9346, 0.2341, 0.9346, 0.255, 0.7872, 0.255, 0.4286, 0.1603, 0.5414, 0.2548, 0.5414, 0.261, 0.4286, 0.1665, 0.5414, 0.2548, 0.6541, 0.1603, 0.6541, 0.1665, 0.5414, 0.261, 0.9343, 0.123, 0.9343, 0.2339, 0.9479, 0.2339, 0.9479, 0.123, 0.8869, 0.1099, 0.8869, 0.02158, 0.8971, 0.02158, 0.8971, 0.1099, 0.9346, 0.2341, 0.9346, 0.1233, 0.9483, 0.1233, 0.9483, 0.2341, 0.9862, 0.1625, 0.9862, 0.00941, 0.9898, 0.00941, 0.9898, 0.1625, 0.9898, 0.009662, 0.9898, 0.1628, 0.9862, 0.1628, 0.9862, 0.009662, 0.9862, 0.1628, 0.9898, 0.1628, 0.9898, 0.177, 0.9862, 0.177, 0.9862, 0.1625, 0.9898, 0.1625, 0.9898, 0.1767, 0.9862, 0.1767, 0.4286, 0.1603, 0.4286, 0.1665, 0.4075, 0.1485, 0.4075, 0.1423, 0.9479, 0.2339, 0.9343, 0.2339, 0.9343, 0.2548, 0.9479, 0.2548, 0.6541, 0.1665, 0.6541, 0.1603, 0.6752, 0.1423, 0.6752, 0.1485, 0.8971, 0.02158, 0.8869, 0.02158, 0.8868, 0.004986, 0.897, 0.004986, 0.9343, 0.2339, 0.7671, 0.2339, 0.7868, 0.2548, 0.9343, 0.2548, 0.8869, 0.02158, 0.762, 0.02158, 0.7767, 0.004986, 0.8868, 0.004986, 0.9346, 0.2341, 0.9483, 0.2341, 0.9483, 0.255, 0.9346, 0.255, 0.4937, 0.1739, 0.5431, 0.2415, 0.5429, 0.2415, 0.4779, 0.1871, 0.4997, 0.01011, 0.4938, 0.08225, 0.4129, 0.1326, 0.4129, 0.01011, 0.6734, 0.01011, 0.6734, 0.1326, 0.5925, 0.08225, 0.5866, 0.01011, 0.5866, 0.01011, 0.5925, 0.08225, 0.4938, 0.08225, 0.4997, 0.01011, 0.6084, 0.1871, 0.5434, 0.2415, 0.5433, 0.2415, 0.5927, 0.1739, 0.5927, 0.1739, 0.5433, 0.2415, 0.5431, 0.2415, 0.4937, 0.1739, 0.6734, 0.1326, 0.6084, 0.1871, 0.5927, 0.1739, 0.5925, 0.08225, 0.4938, 0.08225, 0.4937, 0.1739, 0.4779, 0.1871, 0.4129, 0.1326, 0.4938, 0.08225, 0.5925, 0.08225, 0.5927, 0.1739, 0.4937, 0.1739, 0.7633, 0.2028, 0.6944, 0.1151, 0.8875, 0.1149, 0.8864, 0.2026, 0.8864, 0.2026, 0.8964, 0.2026, 0.8961, 0.2188, 0.8861, 0.2188, 0.8864, 0.2026, 0.8875, 0.1149, 0.8976, 0.1149, 0.8964, 0.2026, 0.7633, 0.2028, 0.8864, 0.2026, 0.8861, 0.2188, 0.7779, 0.219, 0.814, 0.4178, 0.4896, 0.4178, 0.4896, 0.2964, 0.814, 0.2964, 0.4892, 0.4339, 0.8137, 0.4339, 0.8137, 0.5547, 0.4892, 0.5547, 0.814, 0.2967, 0.814, 0.4176, 0.4895, 0.4176, 0.4895, 0.2967, 0.4895, 0.555, 0.4895, 0.4341, 0.814, 0.4341, 0.814, 0.555, 0.8152, 0.2902, 0.4897, 0.2902, 0.4897, 0.2685, 0.8152, 0.2685, 0.4895, 0.2683, 0.814, 0.2683, 0.814, 0.2904, 0.4895, 0.2904, 0.823, 0.3127, 0.8913, 0.4187, 0.8889, 0.4187, 0.8213, 0.3154, 0.9057, 0.4175, 0.8321, 0.3033, 0.8303, 0.3063, 0.9031, 0.4175, 0.8321, 0.5316, 0.9057, 0.4175, 0.9031, 0.4175, 0.8303, 0.5287, 0.8913, 0.4187, 0.823, 0.5247, 0.8213, 0.5219, 0.8889, 0.4187])
me_cube_002.materials.append(mat_cottage_texture)
me_cube_002.use_remesh_preserve_volume = False
me_cube_002.use_remesh_preserve_attributes = False
me_cube_002.use_mirror_vertex_groups = False
me_cube_002.update()
me_plane_004 = bpy.data.meshes.new('Plane.004')
me_plane_004.from_pydata([(-1.0, -1.0, 0.0), (1.0, -1.0, 0.0), (-1.0, 1.0, 0.0), (1.0, 1.0, 0.0)], [], [(0, 1, 3, 2)])
me_plane_004.materials.append(mat_ground)
me_plane_004.use_remesh_preserve_volume = False
me_plane_004.use_remesh_preserve_attributes = False
me_plane_004.use_mirror_vertex_groups = False
me_plane_004.update()
me_plane_003 = bpy.data.meshes.new('Plane.003')
me_plane_003.from_pydata([(-1.0, -1.0, 0.0), (1.0, -1.0, 0.0), (-1.0, 1.0, 0.0), (1.0, 1.0, 0.0)], [], [(0, 1, 3, 2)])
me_plane_003.materials.append(mat_light_1)
me_plane_003.use_remesh_preserve_volume = False
me_plane_003.use_remesh_preserve_attributes = False
me_plane_003.use_mirror_vertex_groups = False
me_plane_003.update()
me_plane_002 = bpy.data.meshes.new('Plane.002')
me_plane_002.from_pydata([(-1.0, -1.0, 0.0), (1.0, -1.0, 0.0), (-1.0, 1.0, 0.0), (1.0, 1.0, 0.0)], [], [(0, 1, 3, 2)])
me_plane_002.materials.append(mat_light_1)
me_plane_002.materials.append(mat_light_2)
me_plane_002.use_remesh_preserve_volume = False
me_plane_002.use_remesh_preserve_attributes = False
me_plane_002.use_mirror_vertex_groups = False
me_plane_002.update()
me_plane_001 = bpy.data.meshes.new('Plane.001')
me_plane_001.from_pydata([(-1.0, -1.0, 0.0), (1.0, -1.0, 0.0), (-1.0, 1.0, 0.0), (1.0, 1.0, 0.0)], [], [(0, 1, 3, 2)])
me_plane_001.materials.append(mat_light_1)
me_plane_001.use_remesh_preserve_volume = False
me_plane_001.use_remesh_preserve_attributes = False
me_plane_001.use_mirror_vertex_groups = False
me_plane_001.update()

# ---- objects
ob_cube = bpy.data.objects.new('Cube', me_cube_002)
ob_lamp = bpy.data.objects.new('Lamp', light_lamp)
ob_camera = bpy.data.objects.new('Camera', cam_camera)
ob_ground = bpy.data.objects.new('ground', me_plane_004)
ob_light_3 = bpy.data.objects.new('light_3', me_plane_003)
ob_light_1 = bpy.data.objects.new('light_1', me_plane_002)
ob_light_2 = bpy.data.objects.new('light_2', me_plane_001)

# ---- transforms, parenting, visibility, modifiers, constraints
ob_cube.location = (-1.66, -0.02418, 3.656)
ob_cube.rotation_euler = (0.0, -0.0, 3.213)
ob_cube.scale = (14.26, 8.064, 3.592)
ob_cube.lineart.crease_threshold = 0.0
ob_lamp.location = (4.076, 1.005, 5.904)
ob_lamp.rotation_euler = (0.6503, 0.05522, 1.866)
ob_lamp.lock_rotations_4d = False
ob_lamp.empty_display_type = 'ARROWS'
ob_lamp.color = (0.0, 0.0, 0.0, 0.0)
ob_lamp.lineart.crease_threshold = 0.0
ob_camera.location = (7.481, -6.508, 5.344)
ob_camera.rotation_euler = (1.109, 0.0, 0.8149)
ob_camera.lock_rotations_4d = False
ob_camera.empty_display_type = 'ARROWS'
ob_camera.color = (0.0, 0.0, 0.0, 0.0)
ob_camera.display_type = 'WIRE'
ob_camera.lineart.crease_threshold = 0.0
ob_ground.location = (0.0, 0.0, 0.07765)
ob_ground.scale = (63.2, 63.2, 63.2)
ob_ground.lineart.crease_threshold = 0.0
ob_light_3.location = (-9.161, -139.1, 24.63)
ob_light_3.rotation_euler = (-3.399, 4.394, -1.155)
ob_light_3.scale = (50.82, 44.54, 44.54)
ob_light_3.lineart.crease_threshold = 0.0
ob_light_1.location = (89.5, -16.66, 16.53)
ob_light_1.rotation_euler = (-3.077, 1.822, -3.49)
ob_light_1.scale = (34.02, 29.82, 29.82)
ob_light_1.lineart.crease_threshold = 0.0
ob_light_2.location = (5.134, 140.8, 24.63)
ob_light_2.rotation_euler = (-3.139, 2.147, -1.838)
ob_light_2.scale = (34.68, 30.39, 30.39)
ob_light_2.lineart.crease_threshold = 0.0

# ---- collection membership
col_collection_1.objects.link(ob_cube)
col_collection_1.objects.link(ob_lamp)
col_collection_1.objects.link(ob_camera)
col_collection_10.objects.link(ob_ground)
col_collection_10.objects.link(ob_light_3)
col_collection_10.objects.link(ob_light_1)
col_collection_10.objects.link(ob_light_2)

# ---- scene / render settings (as saved in the file)
scene.camera = ob_camera
scene.frame_start = 1; scene.frame_end = 250; scene.frame_set(1)
scene.render.engine = 'CYCLES'
scene.render.resolution_x = 1024
scene.render.resolution_y = 768
scene.render.dither_intensity = 0.0
scene.cycles.use_denoising = False
scene.cycles.samples = 1024
scene.cycles.sampling_pattern = 'TABULATED_SOBOL'
scene.cycles.use_adaptive_sampling = False
scene.cycles.use_light_tree = False
scene.cycles.blur_glossy = 0.0
scene.cycles.sample_clamp_indirect = 0.0
scene.view_settings.view_transform = 'Standard'
bpy.context.view_layer.update()
